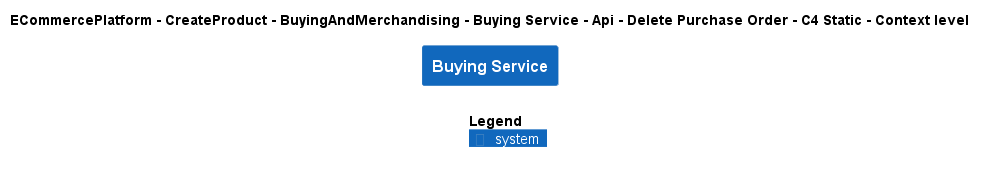

The diagram above was rendered by PlantUML. Its source (embedded in the PNG):
@startuml
!include ..\..\..\..\..\..\..\..\..\.c4s\C4_Context.puml

AddElementTag("c4interflow:lifecycle:new", $bgColor=green, $fontColor=#ffffff, $borderColor=green, $shadowing="False")
AddElementTag("c4interflow:lifecycle:changed", $bgColor=orange, $fontColor=#ffffff, $borderColor=orange, $shadowing="False")
AddElementTag("c4interflow:lifecycle:removed", $bgColor=red, $fontColor=#ffffff, $borderColor=red, $shadowing="False")

AddRelTag("c4interflow:lifecycle:new", $textColor=green, $lineColor=green)
AddRelTag("c4interflow:lifecycle:changed", $textColor=orange, $lineColor=orange)
AddRelTag("c4interflow:lifecycle:removed", $textColor=red, $lineColor=red)

SHOW_PERSON_PORTRAIT()
LAYOUT_TOP_DOWN()

skinparam linetype polyline

title ECommercePlatform - CreateProduct - BuyingAndMerchandising - Buying Service - Api - Delete Purchase Order - C4 Static - Context level

System(ECommercePlatform.CreateProduct.BuyingAndMerchandising.SoftwareSystems.BuyingService, "Buying Service", "")



SHOW_LEGEND()
@enduml